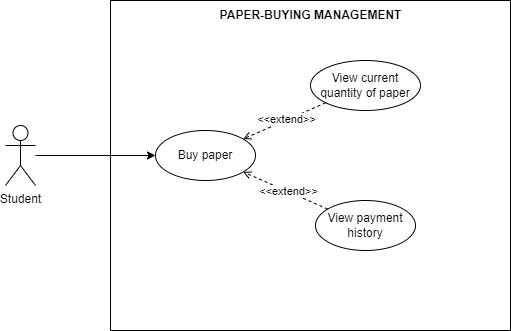

The diagram above was exported from draw.io. Its source (the exported page's mxGraphModel, read from the mxfile embedded in the PNG):
<mxGraphModel dx="1050" dy="581" grid="0" gridSize="10" guides="1" tooltips="1" connect="0" arrows="1" fold="1" page="1" pageScale="1" pageWidth="850" pageHeight="1100" math="0" shadow="0">
  <root>
    <mxCell id="0" />
    <mxCell id="1" parent="0" />
    <mxCell id="LAhzS8wnJqCm4SjNhcDe-1" value="Student" style="shape=umlActor;verticalLabelPosition=bottom;verticalAlign=top;html=1;outlineConnect=0;" parent="1" vertex="1">
      <mxGeometry x="120" y="215" width="30" height="60" as="geometry" />
    </mxCell>
    <mxCell id="LAhzS8wnJqCm4SjNhcDe-2" value="" style="rounded=0;whiteSpace=wrap;html=1;labelPosition=center;verticalLabelPosition=top;align=center;verticalAlign=bottom;" parent="1" vertex="1">
      <mxGeometry x="225" y="90" width="400" height="330" as="geometry" />
    </mxCell>
    <mxCell id="LAhzS8wnJqCm4SjNhcDe-3" value="PAPER-BUYING MANAGEMENT" style="text;html=1;strokeColor=none;fillColor=none;align=center;verticalAlign=middle;whiteSpace=wrap;rounded=0;fontStyle=1" parent="1" vertex="1">
      <mxGeometry x="333" y="90" width="185" height="30" as="geometry" />
    </mxCell>
    <mxCell id="LAhzS8wnJqCm4SjNhcDe-4" value="Buy paper" style="ellipse;whiteSpace=wrap;html=1;" parent="1" vertex="1">
      <mxGeometry x="270" y="220" width="100" height="50" as="geometry" />
    </mxCell>
    <mxCell id="LAhzS8wnJqCm4SjNhcDe-5" value="View payment history" style="ellipse;whiteSpace=wrap;html=1;" parent="1" vertex="1">
      <mxGeometry x="430" y="290" width="100" height="50" as="geometry" />
    </mxCell>
    <mxCell id="LAhzS8wnJqCm4SjNhcDe-15" value="" style="endArrow=classic;html=1;rounded=0;" parent="1" source="LAhzS8wnJqCm4SjNhcDe-1" target="LAhzS8wnJqCm4SjNhcDe-4" edge="1">
      <mxGeometry width="50" height="50" relative="1" as="geometry">
        <mxPoint x="400" y="330" as="sourcePoint" />
        <mxPoint x="250" y="245" as="targetPoint" />
      </mxGeometry>
    </mxCell>
    <mxCell id="tn96T9zsc3jsS0vGd4oo-1" value="View&amp;nbsp;current quantity of paper" style="ellipse;whiteSpace=wrap;html=1;" parent="1" vertex="1">
      <mxGeometry x="425" y="150" width="110" height="50" as="geometry" />
    </mxCell>
    <mxCell id="FJPVZZaCO7g1QT-w63CR-1" value="" style="endArrow=open;html=1;rounded=0;endFill=0;dashed=1;" parent="1" source="LAhzS8wnJqCm4SjNhcDe-5" target="LAhzS8wnJqCm4SjNhcDe-4" edge="1">
      <mxGeometry width="50" height="50" relative="1" as="geometry">
        <mxPoint x="400" y="330" as="sourcePoint" />
        <mxPoint x="450" y="280" as="targetPoint" />
      </mxGeometry>
    </mxCell>
    <mxCell id="FJPVZZaCO7g1QT-w63CR-3" value="&amp;lt;&amp;lt;extend&amp;gt;&amp;gt;" style="edgeLabel;html=1;align=center;verticalAlign=middle;resizable=0;points=[];" parent="FJPVZZaCO7g1QT-w63CR-1" connectable="0" vertex="1">
      <mxGeometry x="-0.0563" y="-1" relative="1" as="geometry">
        <mxPoint as="offset" />
      </mxGeometry>
    </mxCell>
    <mxCell id="FJPVZZaCO7g1QT-w63CR-10" value="" style="endArrow=open;html=1;rounded=0;endFill=0;dashed=1;" parent="1" source="tn96T9zsc3jsS0vGd4oo-1" target="LAhzS8wnJqCm4SjNhcDe-4" edge="1">
      <mxGeometry width="50" height="50" relative="1" as="geometry">
        <mxPoint x="452" y="309" as="sourcePoint" />
        <mxPoint x="368" y="271" as="targetPoint" />
      </mxGeometry>
    </mxCell>
    <mxCell id="FJPVZZaCO7g1QT-w63CR-11" value="&amp;lt;&amp;lt;extend&amp;gt;&amp;gt;" style="edgeLabel;html=1;align=center;verticalAlign=middle;resizable=0;points=[];" parent="FJPVZZaCO7g1QT-w63CR-10" connectable="0" vertex="1">
      <mxGeometry x="-0.0563" y="-1" relative="1" as="geometry">
        <mxPoint as="offset" />
      </mxGeometry>
    </mxCell>
  </root>
</mxGraphModel>